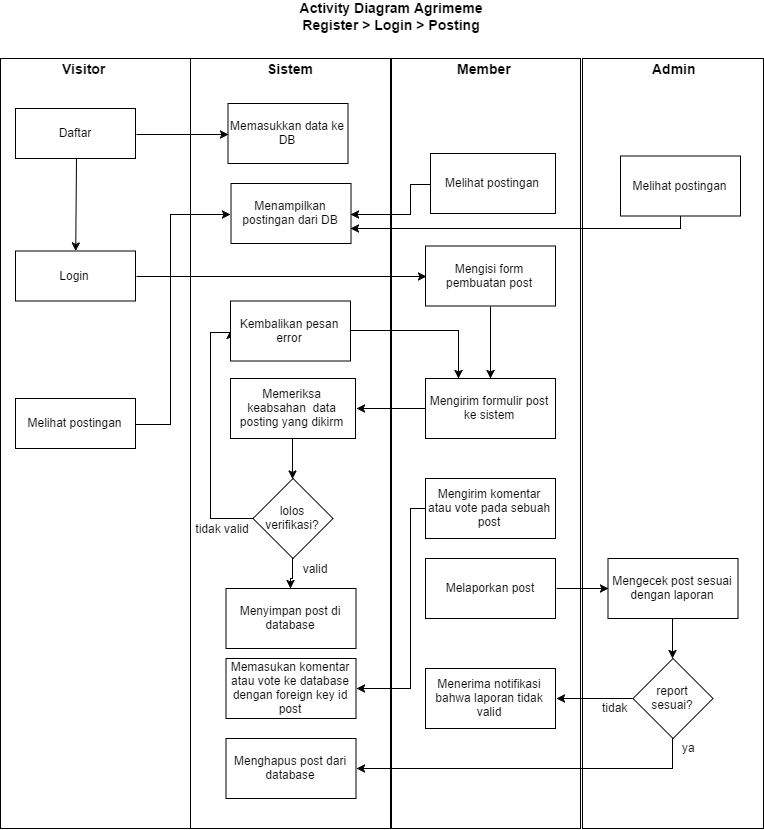

The diagram above was exported from draw.io. Its source (the exported page's mxGraphModel, read from the mxfile embedded in the PNG):
<mxGraphModel dx="1508" dy="826" grid="1" gridSize="10" guides="1" tooltips="1" connect="1" arrows="1" fold="1" page="1" pageScale="1" pageWidth="1100" pageHeight="850" math="0" shadow="0">
  <root>
    <mxCell id="0" />
    <mxCell id="1" parent="0" />
    <mxCell id="5czc1ueRfr1JHfB-WyX3-5" value="" style="rounded=0;whiteSpace=wrap;html=1;strokeWidth=1;" vertex="1" parent="1">
      <mxGeometry x="702" y="80" width="181" height="770" as="geometry" />
    </mxCell>
    <mxCell id="5czc1ueRfr1JHfB-WyX3-4" value="" style="rounded=0;whiteSpace=wrap;html=1;strokeWidth=1;" vertex="1" parent="1">
      <mxGeometry x="511" y="80" width="189" height="770" as="geometry" />
    </mxCell>
    <mxCell id="5czc1ueRfr1JHfB-WyX3-3" value="" style="rounded=0;whiteSpace=wrap;html=1;strokeColor=#000000;" vertex="1" parent="1">
      <mxGeometry x="120" y="80" width="190" height="770" as="geometry" />
    </mxCell>
    <mxCell id="5czc1ueRfr1JHfB-WyX3-2" value="" style="rounded=0;whiteSpace=wrap;html=1;strokeColor=#000000;perimeterSpacing=0;" vertex="1" parent="1">
      <mxGeometry x="310" y="80" width="200" height="770" as="geometry" />
    </mxCell>
    <mxCell id="z5mCRL9ilndRwk4Z2m76-27" value="Activity Diagram Agrimeme&#10;Register &gt; Login &gt; Posting&#10;" style="text;align=center;fontStyle=1;verticalAlign=middle;spacingLeft=3;spacingRight=3;strokeColor=none;rotatable=0;points=[[0,0.5],[1,0.5]];portConstraint=eastwest;rounded=0;fontSize=14;" parent="1" vertex="1">
      <mxGeometry x="459" y="23" width="104" height="47" as="geometry" />
    </mxCell>
    <mxCell id="pnPocCJNOO6QV0xwPOBy-41" style="edgeStyle=orthogonalEdgeStyle;rounded=0;html=1;exitX=1;exitY=0.5;exitDx=0;exitDy=0;entryX=0;entryY=0.5;entryDx=0;entryDy=0;jettySize=auto;orthogonalLoop=1;" parent="1" source="z5mCRL9ilndRwk4Z2m76-33" target="z5mCRL9ilndRwk4Z2m76-35" edge="1">
      <mxGeometry relative="1" as="geometry" />
    </mxCell>
    <mxCell id="z5mCRL9ilndRwk4Z2m76-33" value="Daftar" style="rounded=0;whiteSpace=wrap;html=1;strokeWidth=1;" parent="1" vertex="1">
      <mxGeometry x="135" y="130" width="120" height="50" as="geometry" />
    </mxCell>
    <mxCell id="z5mCRL9ilndRwk4Z2m76-35" value="Memasukkan data ke DB " style="rounded=0;whiteSpace=wrap;html=1;strokeWidth=1;" parent="1" vertex="1">
      <mxGeometry x="347.5" y="125" width="120" height="60" as="geometry" />
    </mxCell>
    <mxCell id="z5mCRL9ilndRwk4Z2m76-39" value="&lt;b&gt;&lt;font style=&quot;font-size: 14px&quot;&gt;Visitor&lt;/font&gt;&lt;/b&gt;" style="text;html=1;resizable=0;points=[];autosize=1;align=left;verticalAlign=top;spacingTop=-4;" parent="1" vertex="1">
      <mxGeometry x="180" y="80" width="60" height="20" as="geometry" />
    </mxCell>
    <mxCell id="z5mCRL9ilndRwk4Z2m76-40" value="&lt;font style=&quot;font-size: 14px&quot;&gt;&lt;b&gt;Sistem&lt;/b&gt;&lt;/font&gt;" style="text;html=1;resizable=0;points=[];autosize=1;align=left;verticalAlign=top;spacingTop=-4;" parent="1" vertex="1">
      <mxGeometry x="385" y="80" width="60" height="20" as="geometry" />
    </mxCell>
    <mxCell id="pnPocCJNOO6QV0xwPOBy-11" value="&lt;font style=&quot;font-size: 14px&quot;&gt;&lt;b&gt;Admin&lt;/b&gt;&lt;/font&gt;" style="text;html=1;resizable=0;points=[];autosize=1;align=left;verticalAlign=top;spacingTop=-4;" parent="1" vertex="1">
      <mxGeometry x="770" y="80" width="60" height="20" as="geometry" />
    </mxCell>
    <mxCell id="z5mCRL9ilndRwk4Z2m76-41" style="edgeStyle=orthogonalEdgeStyle;rounded=0;html=1;exitX=1;exitY=0.5;exitDx=0;exitDy=0;entryX=0;entryY=0.5;entryDx=0;entryDy=0;jettySize=auto;orthogonalLoop=1;" parent="1" source="aEEnJODYqzq9v-k8LKng-8" target="pnPocCJNOO6QV0xwPOBy-13" edge="1">
      <mxGeometry relative="1" as="geometry" />
    </mxCell>
    <mxCell id="aEEnJODYqzq9v-k8LKng-8" value="Login" style="rounded=0;whiteSpace=wrap;html=1;strokeWidth=1;" parent="1" vertex="1">
      <mxGeometry x="135" y="272.5" width="120" height="50" as="geometry" />
    </mxCell>
    <mxCell id="pnPocCJNOO6QV0xwPOBy-12" value="&lt;font style=&quot;font-size: 14px&quot;&gt;&lt;b&gt;Member&lt;/b&gt;&lt;/font&gt;" style="text;html=1;resizable=0;points=[];autosize=1;align=left;verticalAlign=top;spacingTop=-4;" parent="1" vertex="1">
      <mxGeometry x="575" y="80" width="70" height="20" as="geometry" />
    </mxCell>
    <mxCell id="aEEnJODYqzq9v-k8LKng-10" value="" style="endArrow=classic;html=1;exitX=0.5;exitY=1;exitDx=0;exitDy=0;" parent="1" source="z5mCRL9ilndRwk4Z2m76-33" target="aEEnJODYqzq9v-k8LKng-8" edge="1">
      <mxGeometry width="50" height="50" relative="1" as="geometry">
        <mxPoint x="140" y="450" as="sourcePoint" />
        <mxPoint x="210" y="310" as="targetPoint" />
      </mxGeometry>
    </mxCell>
    <mxCell id="pnPocCJNOO6QV0xwPOBy-17" style="edgeStyle=orthogonalEdgeStyle;rounded=0;html=1;exitX=0.5;exitY=1;exitDx=0;exitDy=0;entryX=0.5;entryY=0;entryDx=0;entryDy=0;jettySize=auto;orthogonalLoop=1;" parent="1" source="pnPocCJNOO6QV0xwPOBy-13" target="pnPocCJNOO6QV0xwPOBy-14" edge="1">
      <mxGeometry relative="1" as="geometry" />
    </mxCell>
    <mxCell id="pnPocCJNOO6QV0xwPOBy-13" value="Mengisi form pembuatan post" style="rounded=0;whiteSpace=wrap;html=1;strokeWidth=1;" parent="1" vertex="1">
      <mxGeometry x="545" y="267.5" width="130" height="60" as="geometry" />
    </mxCell>
    <mxCell id="pnPocCJNOO6QV0xwPOBy-16" style="edgeStyle=orthogonalEdgeStyle;rounded=0;html=1;exitX=0;exitY=0.5;exitDx=0;exitDy=0;entryX=1;entryY=0.5;entryDx=0;entryDy=0;jettySize=auto;orthogonalLoop=1;" parent="1" source="pnPocCJNOO6QV0xwPOBy-14" target="pnPocCJNOO6QV0xwPOBy-15" edge="1">
      <mxGeometry relative="1" as="geometry">
        <Array as="points">
          <mxPoint x="540" y="430" />
          <mxPoint x="540" y="430" />
        </Array>
      </mxGeometry>
    </mxCell>
    <mxCell id="pnPocCJNOO6QV0xwPOBy-14" value="Mengirim formulir post ke sistem" style="rounded=0;whiteSpace=wrap;html=1;strokeWidth=1;" parent="1" vertex="1">
      <mxGeometry x="545" y="400" width="130" height="60" as="geometry" />
    </mxCell>
    <mxCell id="pnPocCJNOO6QV0xwPOBy-19" style="edgeStyle=orthogonalEdgeStyle;rounded=0;html=1;exitX=0.5;exitY=1;exitDx=0;exitDy=0;jettySize=auto;orthogonalLoop=1;" parent="1" source="pnPocCJNOO6QV0xwPOBy-15" target="pnPocCJNOO6QV0xwPOBy-18" edge="1">
      <mxGeometry relative="1" as="geometry" />
    </mxCell>
    <mxCell id="pnPocCJNOO6QV0xwPOBy-15" value="Memeriksa keabsahan&amp;nbsp; data posting yang dikirm" style="rounded=0;whiteSpace=wrap;html=1;strokeWidth=1;" parent="1" vertex="1">
      <mxGeometry x="350" y="400" width="125" height="60" as="geometry" />
    </mxCell>
    <mxCell id="aEEnJODYqzq9v-k8LKng-14" style="edgeStyle=orthogonalEdgeStyle;rounded=0;html=1;entryX=0;entryY=0.5;entryDx=0;entryDy=0;jettySize=auto;orthogonalLoop=1;" parent="1" source="aEEnJODYqzq9v-k8LKng-11" target="aEEnJODYqzq9v-k8LKng-12" edge="1">
      <mxGeometry relative="1" as="geometry">
        <Array as="points">
          <mxPoint x="290" y="445" />
          <mxPoint x="290" y="235" />
        </Array>
      </mxGeometry>
    </mxCell>
    <mxCell id="aEEnJODYqzq9v-k8LKng-11" value="Melihat postingan" style="rounded=0;whiteSpace=wrap;html=1;strokeWidth=1;" parent="1" vertex="1">
      <mxGeometry x="135" y="420" width="120" height="50" as="geometry" />
    </mxCell>
    <mxCell id="pnPocCJNOO6QV0xwPOBy-37" style="edgeStyle=orthogonalEdgeStyle;rounded=0;html=1;exitX=0;exitY=0.5;exitDx=0;exitDy=0;entryX=0;entryY=0.5;entryDx=0;entryDy=0;jettySize=auto;orthogonalLoop=1;" parent="1" source="pnPocCJNOO6QV0xwPOBy-18" target="pnPocCJNOO6QV0xwPOBy-30" edge="1">
      <mxGeometry relative="1" as="geometry">
        <Array as="points">
          <mxPoint x="330" y="540" />
          <mxPoint x="330" y="353" />
        </Array>
      </mxGeometry>
    </mxCell>
    <mxCell id="5czc1ueRfr1JHfB-WyX3-8" style="edgeStyle=orthogonalEdgeStyle;rounded=0;orthogonalLoop=1;jettySize=auto;html=1;entryX=0.5;entryY=0;entryDx=0;entryDy=0;" edge="1" parent="1" source="pnPocCJNOO6QV0xwPOBy-18" target="pnPocCJNOO6QV0xwPOBy-25">
      <mxGeometry relative="1" as="geometry" />
    </mxCell>
    <mxCell id="pnPocCJNOO6QV0xwPOBy-18" value="lolos verifikasi?" style="rhombus;whiteSpace=wrap;html=1;" parent="1" vertex="1">
      <mxGeometry x="372.5" y="500" width="80" height="80" as="geometry" />
    </mxCell>
    <mxCell id="z5mCRL9ilndRwk4Z2m76-48" style="edgeStyle=orthogonalEdgeStyle;rounded=0;html=1;exitX=0.5;exitY=1;exitDx=0;exitDy=0;entryX=0.5;entryY=0;entryDx=0;entryDy=0;jettySize=auto;orthogonalLoop=1;" parent="1" source="z5mCRL9ilndRwk4Z2m76-43" target="z5mCRL9ilndRwk4Z2m76-47" edge="1">
      <mxGeometry relative="1" as="geometry" />
    </mxCell>
    <mxCell id="z5mCRL9ilndRwk4Z2m76-43" value="Mengecek post sesuai dengan laporan" style="rounded=0;whiteSpace=wrap;html=1;strokeWidth=1;" parent="1" vertex="1">
      <mxGeometry x="727.5" y="580" width="130" height="60" as="geometry" />
    </mxCell>
    <mxCell id="aEEnJODYqzq9v-k8LKng-12" value="Menampilkan postingan dari DB" style="rounded=0;whiteSpace=wrap;html=1;strokeWidth=1;" parent="1" vertex="1">
      <mxGeometry x="350.5" y="205" width="120" height="60" as="geometry" />
    </mxCell>
    <mxCell id="pnPocCJNOO6QV0xwPOBy-23" value="tidak valid" style="text;html=1;strokeColor=none;fillColor=none;align=center;verticalAlign=middle;whiteSpace=wrap;rounded=0;" parent="1" vertex="1">
      <mxGeometry x="299" y="540" width="86" height="20" as="geometry" />
    </mxCell>
    <mxCell id="pnPocCJNOO6QV0xwPOBy-24" value="valid" style="text;html=1;strokeColor=none;fillColor=none;align=center;verticalAlign=middle;whiteSpace=wrap;rounded=0;" parent="1" vertex="1">
      <mxGeometry x="391.5" y="580" width="86" height="20" as="geometry" />
    </mxCell>
    <mxCell id="pnPocCJNOO6QV0xwPOBy-25" value="Menyimpan post di database" style="rounded=0;whiteSpace=wrap;html=1;strokeWidth=1;" parent="1" vertex="1">
      <mxGeometry x="345.5" y="610" width="130" height="60" as="geometry" />
    </mxCell>
    <mxCell id="aEEnJODYqzq9v-k8LKng-16" style="edgeStyle=orthogonalEdgeStyle;rounded=0;html=1;entryX=1;entryY=0.5;entryDx=0;entryDy=0;jettySize=auto;orthogonalLoop=1;" parent="1" source="aEEnJODYqzq9v-k8LKng-15" target="aEEnJODYqzq9v-k8LKng-12" edge="1">
      <mxGeometry relative="1" as="geometry">
        <Array as="points">
          <mxPoint x="530" y="205" />
          <mxPoint x="530" y="235" />
        </Array>
      </mxGeometry>
    </mxCell>
    <mxCell id="aEEnJODYqzq9v-k8LKng-15" value="Melihat postingan" style="rounded=0;whiteSpace=wrap;html=1;strokeWidth=1;" parent="1" vertex="1">
      <mxGeometry x="550" y="175" width="125" height="60" as="geometry" />
    </mxCell>
    <mxCell id="z5mCRL9ilndRwk4Z2m76-45" style="edgeStyle=orthogonalEdgeStyle;rounded=0;html=1;exitX=1;exitY=0.5;exitDx=0;exitDy=0;entryX=0;entryY=0.5;entryDx=0;entryDy=0;jettySize=auto;orthogonalLoop=1;" parent="1" source="z5mCRL9ilndRwk4Z2m76-44" target="z5mCRL9ilndRwk4Z2m76-43" edge="1">
      <mxGeometry relative="1" as="geometry" />
    </mxCell>
    <mxCell id="z5mCRL9ilndRwk4Z2m76-44" value="Melaporkan post" style="rounded=0;whiteSpace=wrap;html=1;strokeWidth=1;" parent="1" vertex="1">
      <mxGeometry x="545" y="580" width="130" height="60" as="geometry" />
    </mxCell>
    <mxCell id="z5mCRL9ilndRwk4Z2m76-49" style="edgeStyle=orthogonalEdgeStyle;rounded=0;html=1;exitX=0.5;exitY=1;exitDx=0;exitDy=0;jettySize=auto;orthogonalLoop=1;entryX=1;entryY=0.5;entryDx=0;entryDy=0;" parent="1" source="z5mCRL9ilndRwk4Z2m76-47" target="z5mCRL9ilndRwk4Z2m76-51" edge="1">
      <mxGeometry relative="1" as="geometry">
        <mxPoint x="799.7142857142858" y="870.2857142857144" as="targetPoint" />
      </mxGeometry>
    </mxCell>
    <mxCell id="z5mCRL9ilndRwk4Z2m76-53" style="edgeStyle=orthogonalEdgeStyle;rounded=0;html=1;exitX=0;exitY=0.5;exitDx=0;exitDy=0;jettySize=auto;orthogonalLoop=1;entryX=1;entryY=0.5;entryDx=0;entryDy=0;" parent="1" source="z5mCRL9ilndRwk4Z2m76-47" target="z5mCRL9ilndRwk4Z2m76-55" edge="1">
      <mxGeometry relative="1" as="geometry">
        <mxPoint x="659.9999999999998" y="790.2857142857144" as="targetPoint" />
      </mxGeometry>
    </mxCell>
    <mxCell id="z5mCRL9ilndRwk4Z2m76-47" value="report sesuai?" style="rhombus;whiteSpace=wrap;html=1;" parent="1" vertex="1">
      <mxGeometry x="752.5" y="680" width="80" height="80" as="geometry" />
    </mxCell>
    <mxCell id="pnPocCJNOO6QV0xwPOBy-29" style="edgeStyle=orthogonalEdgeStyle;rounded=0;html=1;exitX=0;exitY=0.5;exitDx=0;exitDy=0;entryX=1;entryY=0.5;entryDx=0;entryDy=0;jettySize=auto;orthogonalLoop=1;" parent="1" source="pnPocCJNOO6QV0xwPOBy-27" target="pnPocCJNOO6QV0xwPOBy-28" edge="1">
      <mxGeometry relative="1" as="geometry">
        <Array as="points">
          <mxPoint x="530" y="530" />
          <mxPoint x="530" y="710" />
        </Array>
      </mxGeometry>
    </mxCell>
    <mxCell id="pnPocCJNOO6QV0xwPOBy-27" value="Mengirim komentar atau vote pada sebuah post" style="rounded=0;whiteSpace=wrap;html=1;strokeWidth=1;" parent="1" vertex="1">
      <mxGeometry x="545" y="500" width="130" height="60" as="geometry" />
    </mxCell>
    <mxCell id="z5mCRL9ilndRwk4Z2m76-50" value="ya" style="text;html=1;resizable=0;points=[];autosize=1;align=left;verticalAlign=top;spacingTop=-4;" parent="1" vertex="1">
      <mxGeometry x="800" y="760" width="30" height="20" as="geometry" />
    </mxCell>
    <mxCell id="pnPocCJNOO6QV0xwPOBy-28" value="Memasukan komentar atau vote ke database dengan foreign key id post" style="rounded=0;whiteSpace=wrap;html=1;strokeWidth=1;" parent="1" vertex="1">
      <mxGeometry x="345.5" y="680" width="130" height="60" as="geometry" />
    </mxCell>
    <mxCell id="pnPocCJNOO6QV0xwPOBy-36" style="edgeStyle=orthogonalEdgeStyle;rounded=0;html=1;exitX=1;exitY=0.5;exitDx=0;exitDy=0;entryX=0.25;entryY=0;entryDx=0;entryDy=0;jettySize=auto;orthogonalLoop=1;" parent="1" source="pnPocCJNOO6QV0xwPOBy-30" target="pnPocCJNOO6QV0xwPOBy-14" edge="1">
      <mxGeometry relative="1" as="geometry" />
    </mxCell>
    <mxCell id="pnPocCJNOO6QV0xwPOBy-30" value="&lt;div&gt;Kembalikan pesan error&lt;/div&gt;" style="rounded=0;whiteSpace=wrap;html=1;strokeWidth=1;" parent="1" vertex="1">
      <mxGeometry x="350" y="322.5" width="120" height="60" as="geometry" />
    </mxCell>
    <mxCell id="z5mCRL9ilndRwk4Z2m76-51" value="Menghapus post dari database" style="rounded=0;whiteSpace=wrap;html=1;strokeWidth=1;" parent="1" vertex="1">
      <mxGeometry x="345.5" y="760" width="130" height="60" as="geometry" />
    </mxCell>
    <mxCell id="aEEnJODYqzq9v-k8LKng-20" style="edgeStyle=orthogonalEdgeStyle;rounded=0;html=1;entryX=1;entryY=0.75;entryDx=0;entryDy=0;jettySize=auto;orthogonalLoop=1;" parent="1" source="aEEnJODYqzq9v-k8LKng-17" target="aEEnJODYqzq9v-k8LKng-12" edge="1">
      <mxGeometry relative="1" as="geometry">
        <Array as="points">
          <mxPoint x="800" y="250" />
        </Array>
      </mxGeometry>
    </mxCell>
    <mxCell id="aEEnJODYqzq9v-k8LKng-17" value="Melihat postingan" style="rounded=0;whiteSpace=wrap;html=1;strokeWidth=1;" parent="1" vertex="1">
      <mxGeometry x="740" y="177.5" width="120" height="60" as="geometry" />
    </mxCell>
    <mxCell id="z5mCRL9ilndRwk4Z2m76-55" value="Menerima notifikasi bahwa laporan tidak valid" style="rounded=0;whiteSpace=wrap;html=1;strokeWidth=1;" parent="1" vertex="1">
      <mxGeometry x="545" y="690" width="130" height="60" as="geometry" />
    </mxCell>
    <mxCell id="aEEnJODYqzq9v-k8LKng-21" value="tidak" style="text;html=1;resizable=0;points=[];autosize=1;align=left;verticalAlign=top;spacingTop=-4;" parent="1" vertex="1">
      <mxGeometry x="720" y="720" width="40" height="20" as="geometry" />
    </mxCell>
  </root>
</mxGraphModel>